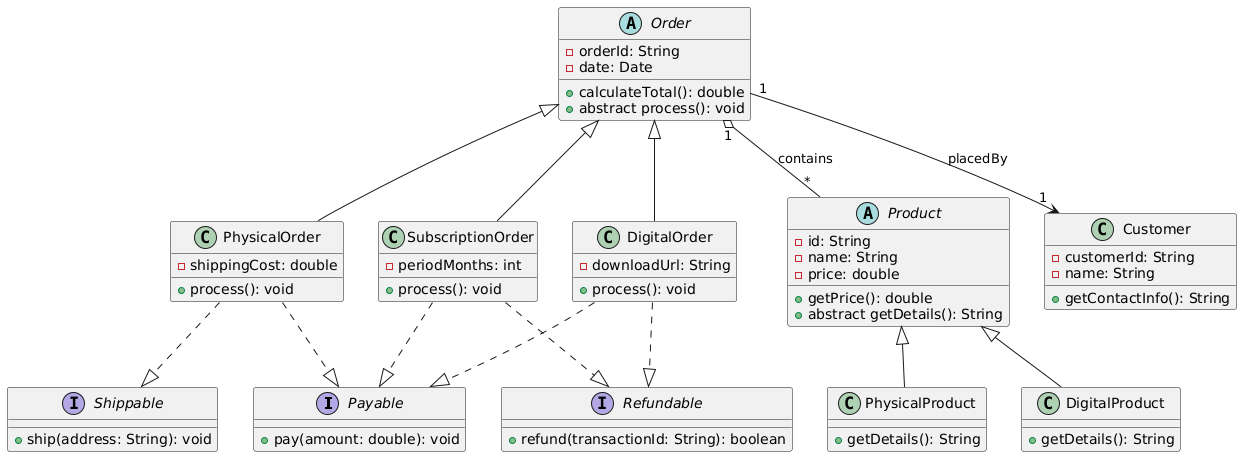

The diagram above was rendered by PlantUML. Its source (embedded in the PNG):
@startuml
' Interfaces
interface Payable {
  + pay(amount: double): void
}
interface Shippable {
  + ship(address: String): void
}
interface Refundable {
  + refund(transactionId: String): boolean
}

' Abstract classes
abstract class Product {
  - id: String
  - name: String
  - price: double
  + getPrice(): double
  + abstract getDetails(): String
}

abstract class Order {
  - orderId: String
  - date: Date
  + calculateTotal(): double
  + abstract process(): void
}

' Concrete Product subclasses
class PhysicalProduct {
  + getDetails(): String
}
class DigitalProduct {
  + getDetails(): String
}

Product <|-- PhysicalProduct
Product <|-- DigitalProduct

' Concrete Order subclasses
class PhysicalOrder {
  - shippingCost: double
  + process(): void
}
class DigitalOrder {
  - downloadUrl: String
  + process(): void
}
class SubscriptionOrder {
  - periodMonths: int
  + process(): void
}

Order <|-- PhysicalOrder
Order <|-- DigitalOrder
Order <|-- SubscriptionOrder

' Interface implementations
PhysicalOrder ..|> Payable
PhysicalOrder ..|> Shippable

DigitalOrder ..|> Payable
DigitalOrder ..|> Refundable

SubscriptionOrder ..|> Payable
SubscriptionOrder ..|> Refundable

' Associations
Order "1" o-- "*" Product : contains
Order "1" --> "1" Customer : placedBy

' Customer class
class Customer {
  - customerId: String
  - name: String
  + getContactInfo(): String
}
@enduml